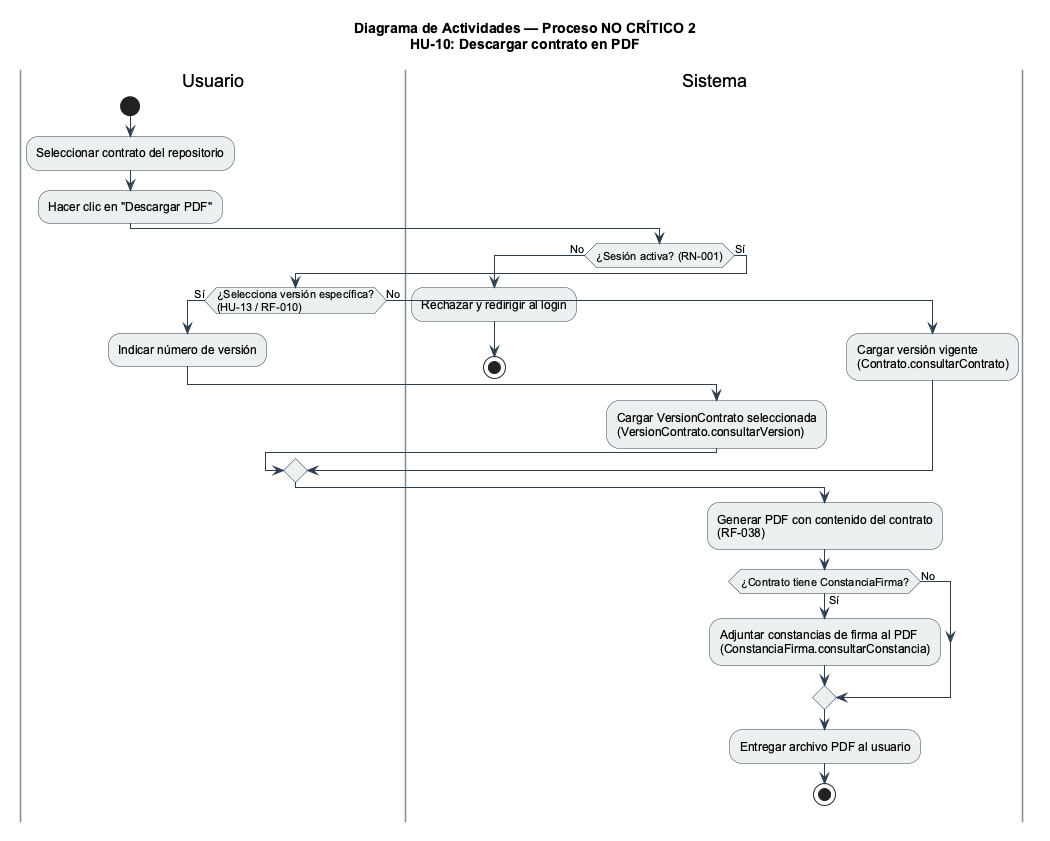

The diagram above was rendered by PlantUML. Its source (embedded in the PNG):
@startuml act_nocritico2_descargar
skinparam backgroundColor #FFFFFF
skinparam defaultFontName Arial
skinparam ArrowColor #2C3E50
skinparam ActivityBorderColor #2C3E50
skinparam ActivityBackgroundColor #ECF0F1
skinparam swimlaneBorderColor #7F8C8D
skinparam swimlaneBackgroundColor #FDFEFE

title Diagrama de Actividades — Proceso NO CRÍTICO 2\nHU-10: Descargar contrato en PDF

|Usuario|
start
:Seleccionar contrato del repositorio;
:Hacer clic en "Descargar PDF";

|Sistema|
if (¿Sesión activa? (RN-001)) then (No)
  :Rechazar y redirigir al login;
  stop
else (Sí)
  |Usuario|
  if (¿Selecciona versión específica?\n(HU-13 / RF-010)) then (Sí)
    :Indicar número de versión;
    |Sistema|
    :Cargar VersionContrato seleccionada\n(VersionContrato.consultarVersion);
  else (No)
    |Sistema|
    :Cargar versión vigente\n(Contrato.consultarContrato);
  endif

  :Generar PDF con contenido del contrato\n(RF-038);

  if (¿Contrato tiene ConstanciaFirma?) then (Sí)
    :Adjuntar constancias de firma al PDF\n(ConstanciaFirma.consultarConstancia);
  else (No)
  endif

  :Entregar archivo PDF al usuario;
  stop
endif
@enduml